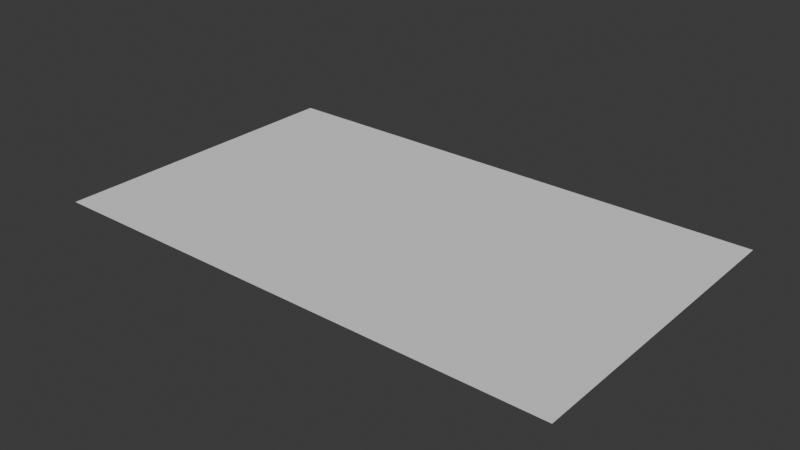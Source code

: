 # Source: Desert_Base.blend  (saved by Blender 4.3.34; exported with 4.5.12 LTS)
import bpy
from mathutils import Matrix  # noqa: F401  (used for matrix-valued properties, if any)

bpy.ops.wm.read_factory_settings(use_empty=True)
scene = bpy.context.scene
scene.name = 'Scene'

# ---- collections
col_collection = bpy.data.collections.new('Collection'); scene.collection.children.link(col_collection)

# ---- world
world_world = bpy.data.worlds.new('World'); scene.world = world_world
world_world.use_nodes = True; world_world.node_tree.nodes.clear()
_N = world_world.node_tree.nodes; _L = world_world.node_tree.links
n0 = _N.new('ShaderNodeOutputWorld'); n0.name = 'World Output'; n0.location = (300, 300)
n1 = _N.new('ShaderNodeBackground'); n1.name = 'Background'; n1.location = (10, 300)
n1.inputs[0].default_value = (0.05088, 0.05088, 0.05088, 1.0)
_L.new(n1.outputs[0], n0.inputs[0])
n0.is_active_output = True
world_world.color = (0.05088, 0.05088, 0.05088)
world_world.sun_shadow_jitter_overblur = 0.0

# ---- meshes
me_cylinder = bpy.data.meshes.new('Cylinder')
me_cylinder.from_pydata([(-50.0, -30.0, 0.0), (50.0, -30.0, 0.0), (-50.0, 30.0, 0.0), (50.0, 30.0, 0.0)], [], [(0, 1, 3, 2)])
_uv = me_cylinder.uv_layers.new(name='UVMap')
_uv.uv.foreach_set('vector', [0.0, 0.0, 1.0, 0.0, 1.0, 1.0, 0.0, 1.0])
me_cylinder.update()

# ---- objects
ob_cylinder = bpy.data.objects.new('Cylinder', me_cylinder)

# ---- transforms, parenting, visibility, modifiers, constraints
ob_cylinder.location = (0.0, 0.0, 0.0)

# ---- collection membership
col_collection.objects.link(ob_cylinder)

# ---- scene / render settings (as saved in the file)
scene.frame_start = 1; scene.frame_end = 250; scene.frame_set(1)
scene.render.engine = 'BLENDER_EEVEE_NEXT'
bpy.context.view_layer.update()

# ---- added for rendering (the .blend has no active camera and no usable light): camera, sun
cam_auto = bpy.data.cameras.new('AutoCamera')
cam_auto.lens = 50.0
cam_auto.sensor_width = 36.0
cam_auto.clip_end = 1893.62
ob_auto_camera = bpy.data.objects.new('AutoCamera', cam_auto)
scene.collection.objects.link(ob_auto_camera)
ob_auto_camera.location = (107.899, -129.479, 86.319)
ob_auto_camera.rotation_euler = (1.09748, -7.21219e-08, 0.694738)
scene.camera = ob_auto_camera
light_auto_sun = bpy.data.lights.new('AutoSun', 'SUN')
light_auto_sun.energy = 3.0
light_auto_sun.angle = 0.0523599
ob_auto_sun = bpy.data.objects.new('AutoSun', light_auto_sun)
scene.collection.objects.link(ob_auto_sun)
ob_auto_sun.rotation_euler = (0.872665, 0.174533, 0.523599)
bpy.context.view_layer.update()
